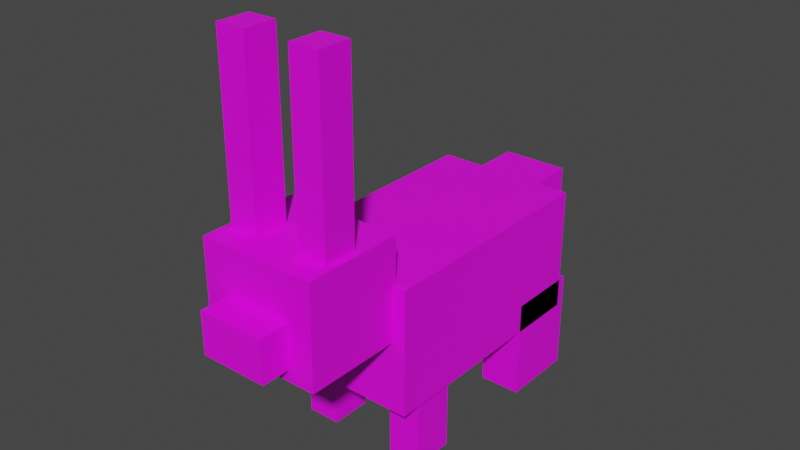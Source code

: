 # Source: wasteland_rabbit.blend  (saved by Blender 2.93.21; exported with 4.5.12 LTS)
import bpy
from mathutils import Matrix  # noqa: F401  (used for matrix-valued properties, if any)

bpy.ops.wm.read_factory_settings(use_empty=True)
scene = bpy.context.scene
scene.name = 'Scene'

# ---- collections
col_collection = bpy.data.collections.new('Collection'); scene.collection.children.link(col_collection)

# ---- images (referenced by path relative to the original .blend; pixels are not part of the script)
import os
ASSET_DIR = os.environ.get("B2B_ASSET_DIR", "")  # directory of the original .blend (textures are referenced by path, not embedded)
HERE = os.path.dirname(os.path.abspath(__file__))  # packed textures are extracted next to this script under _unpacked/

def load_image(name, relpath, width, height, colorspace="sRGB"):
    """Load a texture the original file referenced (path relative to the .blend, or extracted next to this script)."""
    p = next((c for c in (os.path.join(HERE, relpath), os.path.join(ASSET_DIR, relpath)) if relpath and os.path.exists(c)), "")
    if p:
        img = bpy.data.images.load(p, check_existing=True)
        img.name = name
    else:  # same state as the original file: an image datablock whose file is absent (Cycles renders it pink)
        img = bpy.data.images.new(name, width, height)
        img.source = "FILE"
        img.filepath = "//" + (relpath or name)
    img.colorspace_settings.name = colorspace
    return img
img_wasteland_rabbit = load_image('wasteland_rabbit', 'wasteland_rabbit.png', 1024, 1024, 'sRGB')

# ---- materials (node trees are filled in below, after node groups)
mat_wasteland_rabbit_material = bpy.data.materials.new('wasteland_rabbit_material')
mat_wasteland_rabbit_material.use_transparent_shadow = False

# ---- material node trees
mat_wasteland_rabbit_material.use_nodes = True; mat_wasteland_rabbit_material.node_tree.nodes.clear()
_N = mat_wasteland_rabbit_material.node_tree.nodes; _L = mat_wasteland_rabbit_material.node_tree.links
n0 = _N.new('ShaderNodeBsdfPrincipled'); n0.name = 'Principled BSDF'; n0.location = (10, 300)
n0.distribution = 'GGX'
n0.subsurface_method = 'BURLEY'
n0.inputs[3].default_value = 1.45
n0.inputs[27].default_value = (0.0, 0.0, 0.0, 1.0)
n0.inputs[28].default_value = 1.0
n1 = _N.new('ShaderNodeOutputMaterial'); n1.name = 'Material Output'; n1.location = (300, 300)
n2 = _N.new('ShaderNodeTexImage'); n2.name = 'Image Texture'; n2.location = (0, 0)
n2.image = img_wasteland_rabbit
_L.new(n0.outputs[0], n1.inputs[0])
_L.new(n2.outputs[0], n0.inputs[0])
n1.is_active_output = True

# ---- world
world_world = bpy.data.worlds.new('World'); scene.world = world_world
world_world.use_nodes = True; world_world.node_tree.nodes.clear()
_N = world_world.node_tree.nodes; _L = world_world.node_tree.links
n0 = _N.new('ShaderNodeOutputWorld'); n0.name = 'World Output'; n0.location = (300, 300)
n1 = _N.new('ShaderNodeBackground'); n1.name = 'Background'; n1.location = (10, 300)
n1.inputs[0].default_value = (0.05088, 0.05088, 0.05088, 1.0)
_L.new(n1.outputs[0], n0.inputs[0])
n0.is_active_output = True
world_world.color = (0.05088, 0.05088, 0.05088)
world_world.use_sun_shadow = False
world_world.sun_shadow_jitter_overblur = 0.0

# ---- meshes
me_wasteland_rabbit_mesh = bpy.data.meshes.new('wasteland_rabbit_mesh')
me_wasteland_rabbit_mesh.from_pydata([(-0.408, -0.696, 0.408), (0.408, -0.696, 0.408), (0.408, 0.696, 0.408), (-0.408, 0.696, 0.408), (-0.408, -0.696, 1.128), (0.408, -0.696, 1.128), (0.408, 0.696, 1.128), (-0.408, 0.696, 1.128), (-0.336, -1.248, 0.816), (0.336, -1.248, 0.816), (0.336, -0.672, 0.816), (-0.336, -0.672, 0.816), (-0.336, -1.248, 1.392), (0.336, -1.248, 1.392), (0.336, -0.672, 1.392), (-0.336, -0.672, 1.392), (-0.192, -1.416, 0.888), (0.192, -1.416, 0.888), (0.192, -1.176, 0.888), (-0.192, -1.176, 0.888), (-0.192, -1.416, 1.128), (0.192, -1.416, 1.128), (0.192, -1.176, 1.128), (-0.192, -1.176, 1.128), (-0.3, -1.104, 1.272), (-0.132, -1.104, 1.272), (-0.132, -0.912, 1.272), (-0.3, -0.912, 1.272), (-0.3, -1.104, 2.376), (-0.132, -1.104, 2.376), (-0.132, -0.912, 2.376), (-0.3, -0.912, 2.376), (0.132, -1.104, 1.272), (0.3, -1.104, 1.272), (0.3, -0.912, 1.272), (0.132, -0.912, 1.272), (0.132, -1.104, 2.376), (0.3, -1.104, 2.376), (0.3, -0.912, 2.376), (0.132, -0.912, 2.376), (-0.384, -0.552, 0.0), (-0.192, -0.552, 0.0), (-0.192, -0.312, 0.0), (-0.384, -0.312, 0.0), (-0.384, -0.552, 0.576), (-0.192, -0.552, 0.576), (-0.192, -0.312, 0.576), (-0.384, -0.312, 0.576), (0.192, -0.552, 0.0), (0.384, -0.552, 0.0), (0.384, -0.312, 0.0), (0.192, -0.312, 0.0), (0.192, -0.552, 0.576), (0.384, -0.552, 0.576), (0.384, -0.312, 0.576), (0.192, -0.312, 0.576), (-0.408, 0.312, 0.0), (-0.168, 0.312, 0.0), (-0.168, 0.744, 0.0), (-0.408, 0.744, 0.0), (-0.408, 0.312, 0.576), (-0.168, 0.312, 0.576), (-0.168, 0.744, 0.576), (-0.408, 0.744, 0.576), (0.168, 0.312, 0.0), (0.408, 0.312, 0.0), (0.408, 0.744, 0.0), (0.168, 0.744, 0.0), (0.168, 0.312, 0.576), (0.408, 0.312, 0.576), (0.408, 0.744, 0.576), (0.168, 0.744, 0.576), (-0.192, 0.72, 0.72), (0.192, 0.72, 0.72), (0.192, 1.008, 0.72), (-0.192, 1.008, 0.72), (-0.192, 0.72, 1.104), (0.192, 0.72, 1.104), (0.192, 1.008, 1.104), (-0.192, 1.008, 1.104)], [], [(0, 1, 2, 3), (4, 7, 6, 5), (0, 4, 5, 1), (1, 5, 6, 2), (2, 6, 7, 3), (3, 7, 4, 0), (8, 9, 10, 11), (12, 15, 14, 13), (8, 12, 13, 9), (9, 13, 14, 10), (10, 14, 15, 11), (11, 15, 12, 8), (16, 17, 18, 19), (20, 23, 22, 21), (16, 20, 21, 17), (17, 21, 22, 18), (18, 22, 23, 19), (19, 23, 20, 16), (24, 25, 26, 27), (28, 31, 30, 29), (24, 28, 29, 25), (25, 29, 30, 26), (26, 30, 31, 27), (27, 31, 28, 24), (32, 33, 34, 35), (36, 39, 38, 37), (32, 36, 37, 33), (33, 37, 38, 34), (34, 38, 39, 35), (35, 39, 36, 32), (40, 41, 42, 43), (44, 47, 46, 45), (40, 44, 45, 41), (41, 45, 46, 42), (42, 46, 47, 43), (43, 47, 44, 40), (48, 49, 50, 51), (52, 55, 54, 53), (48, 52, 53, 49), (49, 53, 54, 50), (50, 54, 55, 51), (51, 55, 52, 48), (56, 57, 58, 59), (60, 63, 62, 61), (56, 60, 61, 57), (57, 61, 62, 58), (58, 62, 63, 59), (59, 63, 60, 56), (64, 65, 66, 67), (68, 71, 70, 69), (64, 68, 69, 65), (65, 69, 70, 66), (66, 70, 71, 67), (67, 71, 68, 64), (72, 73, 74, 75), (76, 79, 78, 77), (72, 76, 77, 73), (73, 77, 78, 74), (74, 78, 79, 75), (75, 79, 76, 72)])
_uv = me_wasteland_rabbit_mesh.uv_layers.new(name='UVMap')
_uv.uv.foreach_set('vector', [0.01562, 0.01562, 0.2656, 0.01562, 0.2656, 0.9531, 0.01562, 0.9531, 0.01562, 0.01562, 0.2656, 0.01562, 0.2656, 0.9531, 0.01562, 0.9531, 0.01562, 0.01562, 0.2656, 0.01562, 0.2656, 0.9531, 0.01562, 0.9531, 0.01562, 0.01562, 0.2656, 0.01562, 0.2656, 0.9531, 0.01562, 0.9531, 0.01562, 0.01562, 0.2656, 0.01562, 0.2656, 0.9531, 0.01562, 0.9531, 0.01562, 0.01562, 0.2656, 0.01562, 0.2656, 0.9531, 0.01562, 0.9531, 0.01562, 0.01562, 0.2656, 0.01562, 0.2656, 0.9531, 0.01562, 0.9531, 0.01562, 0.01562, 0.2656, 0.01562, 0.2656, 0.9531, 0.01562, 0.9531, 0.01562, 0.01562, 0.2656, 0.01562, 0.2656, 0.9531, 0.01562, 0.9531, 0.01562, 0.01562, 0.2656, 0.01562, 0.2656, 0.9531, 0.01562, 0.9531, 0.01562, 0.01562, 0.2656, 0.01562, 0.2656, 0.9531, 0.01562, 0.9531, 0.01562, 0.01562, 0.2656, 0.01562, 0.2656, 0.9531, 0.01562, 0.9531, 0.3281, 0.01562, 0.5781, 0.01562, 0.5781, 0.9531, 0.3281, 0.9531, 0.3281, 0.01562, 0.5781, 0.01562, 0.5781, 0.9531, 0.3281, 0.9531, 0.3281, 0.01562, 0.5781, 0.01562, 0.5781, 0.9531, 0.3281, 0.9531, 0.3281, 0.01562, 0.5781, 0.01562, 0.5781, 0.9531, 0.3281, 0.9531, 0.3281, 0.01562, 0.5781, 0.01562, 0.5781, 0.9531, 0.3281, 0.9531, 0.3281, 0.01562, 0.5781, 0.01562, 0.5781, 0.9531, 0.3281, 0.9531, 0.01562, 0.01562, 0.2656, 0.01562, 0.2656, 0.9531, 0.01562, 0.9531, 0.01562, 0.01562, 0.2656, 0.01562, 0.2656, 0.9531, 0.01562, 0.9531, 0.01562, 0.01562, 0.2656, 0.01562, 0.2656, 0.9531, 0.01562, 0.9531, 0.01562, 0.01562, 0.2656, 0.01562, 0.2656, 0.9531, 0.01562, 0.9531, 0.01562, 0.01562, 0.2656, 0.01562, 0.2656, 0.9531, 0.01562, 0.9531, 0.01562, 0.01562, 0.2656, 0.01562, 0.2656, 0.9531, 0.01562, 0.9531, 0.01562, 0.01562, 0.2656, 0.01562, 0.2656, 0.9531, 0.01562, 0.9531, 0.01562, 0.01562, 0.2656, 0.01562, 0.2656, 0.9531, 0.01562, 0.9531, 0.01562, 0.01562, 0.2656, 0.01562, 0.2656, 0.9531, 0.01562, 0.9531, 0.01562, 0.01562, 0.2656, 0.01562, 0.2656, 0.9531, 0.01562, 0.9531, 0.01562, 0.01562, 0.2656, 0.01562, 0.2656, 0.9531, 0.01562, 0.9531, 0.01562, 0.01562, 0.2656, 0.01562, 0.2656, 0.9531, 0.01562, 0.9531, 0.6406, 0.01562, 0.9531, 0.01562, 0.9531, 0.9531, 0.6406, 0.9531, 0.6406, 0.01562, 0.9531, 0.01562, 0.9531, 0.9531, 0.6406, 0.9531, 0.6406, 0.01562, 0.9531, 0.01562, 0.9531, 0.9531, 0.6406, 0.9531, 0.6406, 0.01562, 0.9531, 0.01562, 0.9531, 0.9531, 0.6406, 0.9531, 0.6406, 0.01562, 0.9531, 0.01562, 0.9531, 0.9531, 0.6406, 0.9531, 0.6406, 0.01562, 0.9531, 0.01562, 0.9531, 0.9531, 0.6406, 0.9531, 0.6406, 0.01562, 0.9531, 0.01562, 0.9531, 0.9531, 0.6406, 0.9531, 0.6406, 0.01562, 0.9531, 0.01562, 0.9531, 0.9531, 0.6406, 0.9531, 0.6406, 0.01562, 0.9531, 0.01562, 0.9531, 0.9531, 0.6406, 0.9531, 0.6406, 0.01562, 0.9531, 0.01562, 0.9531, 0.9531, 0.6406, 0.9531, 0.6406, 0.01562, 0.9531, 0.01562, 0.9531, 0.9531, 0.6406, 0.9531, 0.6406, 0.01562, 0.9531, 0.01562, 0.9531, 0.9531, 0.6406, 0.9531, 0.6406, 0.01562, 0.9531, 0.01562, 0.9531, 0.9531, 0.6406, 0.9531, 0.6406, 0.01562, 0.9531, 0.01562, 0.9531, 0.9531, 0.6406, 0.9531, 0.6406, 0.01562, 0.9531, 0.01562, 0.9531, 0.9531, 0.6406, 0.9531, 0.6406, 0.01562, 0.9531, 0.01562, 0.9531, 0.9531, 0.6406, 0.9531, 0.6406, 0.01562, 0.9531, 0.01562, 0.9531, 0.9531, 0.6406, 0.9531, 0.6406, 0.01562, 0.9531, 0.01562, 0.9531, 0.9531, 0.6406, 0.9531, 0.6406, 0.01562, 0.9531, 0.01562, 0.9531, 0.9531, 0.6406, 0.9531, 0.6406, 0.01562, 0.9531, 0.01562, 0.9531, 0.9531, 0.6406, 0.9531, 0.6406, 0.01562, 0.9531, 0.01562, 0.9531, 0.9531, 0.6406, 0.9531, 0.6406, 0.01562, 0.9531, 0.01562, 0.9531, 0.9531, 0.6406, 0.9531, 0.6406, 0.01562, 0.9531, 0.01562, 0.9531, 0.9531, 0.6406, 0.9531, 0.6406, 0.01562, 0.9531, 0.01562, 0.9531, 0.9531, 0.6406, 0.9531, 0.3281, 0.01562, 0.5781, 0.01562, 0.5781, 0.9531, 0.3281, 0.9531, 0.3281, 0.01562, 0.5781, 0.01562, 0.5781, 0.9531, 0.3281, 0.9531, 0.3281, 0.01562, 0.5781, 0.01562, 0.5781, 0.9531, 0.3281, 0.9531, 0.3281, 0.01562, 0.5781, 0.01562, 0.5781, 0.9531, 0.3281, 0.9531, 0.3281, 0.01562, 0.5781, 0.01562, 0.5781, 0.9531, 0.3281, 0.9531, 0.3281, 0.01562, 0.5781, 0.01562, 0.5781, 0.9531, 0.3281, 0.9531])
me_wasteland_rabbit_mesh.materials.append(mat_wasteland_rabbit_material)
me_wasteland_rabbit_mesh.use_remesh_fix_poles = True
me_wasteland_rabbit_mesh.use_remesh_preserve_attributes = False
me_wasteland_rabbit_mesh.update()
arm_wasteland_rabbit_armature = bpy.data.armatures.new('wasteland_rabbit_armature')  # bones are not reproduced

# ---- objects
ob_wasteland_rabbit = bpy.data.objects.new('wasteland_rabbit', me_wasteland_rabbit_mesh)
ob_armature = bpy.data.objects.new('Armature', arm_wasteland_rabbit_armature)

# ---- transforms, parenting, visibility, modifiers, constraints
ob_wasteland_rabbit.parent = ob_armature
ob_wasteland_rabbit.location = (0.0, 0.0, 0.0)
_vg = ob_wasteland_rabbit.vertex_groups.new(name='Body')
_vg.add([0, 1, 2, 3, 4, 5, 6, 7], 1.0, 'REPLACE')
_vg = ob_wasteland_rabbit.vertex_groups.new(name='Head')
_vg.add([8, 9, 10, 11, 12, 13, 14, 15], 1.0, 'REPLACE')
_vg = ob_wasteland_rabbit.vertex_groups.new(name='Snout')
_vg.add([16, 17, 18, 19, 20, 21, 22, 23], 1.0, 'REPLACE')
_vg = ob_wasteland_rabbit.vertex_groups.new(name='EarL')
_vg.add([24, 25, 26, 27, 28, 29, 30, 31], 1.0, 'REPLACE')
_vg = ob_wasteland_rabbit.vertex_groups.new(name='EarR')
_vg.add([32, 33, 34, 35, 36, 37, 38, 39], 1.0, 'REPLACE')
_vg = ob_wasteland_rabbit.vertex_groups.new(name='LegFL')
_vg.add([40, 41, 42, 43, 44, 45, 46, 47], 1.0, 'REPLACE')
_vg = ob_wasteland_rabbit.vertex_groups.new(name='LegFR')
_vg.add([48, 49, 50, 51, 52, 53, 54, 55], 1.0, 'REPLACE')
_vg = ob_wasteland_rabbit.vertex_groups.new(name='LegBL')
_vg.add([56, 57, 58, 59, 60, 61, 62, 63], 1.0, 'REPLACE')
_vg = ob_wasteland_rabbit.vertex_groups.new(name='LegBR')
_vg.add([64, 65, 66, 67, 68, 69, 70, 71], 1.0, 'REPLACE')
_vg = ob_wasteland_rabbit.vertex_groups.new(name='Tail')
_vg.add([72, 73, 74, 75, 76, 77, 78, 79], 1.0, 'REPLACE')
_m = ob_wasteland_rabbit.modifiers.new('Armature', 'ARMATURE')
_m.object = ob_armature
ob_armature.location = (0.0, 0.0, 0.0)

# ---- collection membership
col_collection.objects.link(ob_wasteland_rabbit)
col_collection.objects.link(ob_armature)

# ---- scene / render settings (as saved in the file)
scene.frame_start = 1; scene.frame_end = 40; scene.frame_set(40)
scene.render.engine = 'BLENDER_EEVEE_NEXT'
scene.cycles.use_denoising = False
scene.cycles.samples = 128
scene.cycles.sampling_pattern = 'TABULATED_SOBOL'
scene.cycles.use_adaptive_sampling = False
scene.cycles.use_light_tree = False
scene.view_settings.view_transform = 'Filmic'
bpy.context.view_layer.update()

# ---- added for rendering (the .blend has no active camera and no usable light): camera, sun
cam_auto = bpy.data.cameras.new('AutoCamera')
cam_auto.lens = 50.0
cam_auto.sensor_width = 36.0
cam_auto.clip_end = 1000.0
ob_auto_camera = bpy.data.objects.new('AutoCamera', cam_auto)
scene.collection.objects.link(ob_auto_camera)
ob_auto_camera.location = (3.2451, -4.13424, 3.7579)
ob_auto_camera.rotation_euler = (1.09748, -7.21219e-08, 0.694738)
scene.camera = ob_auto_camera
light_auto_sun = bpy.data.lights.new('AutoSun', 'SUN')
light_auto_sun.energy = 3.0
light_auto_sun.angle = 0.0523599
ob_auto_sun = bpy.data.objects.new('AutoSun', light_auto_sun)
scene.collection.objects.link(ob_auto_sun)
ob_auto_sun.rotation_euler = (0.872665, 0.174533, 0.523599)
bpy.context.view_layer.update()
